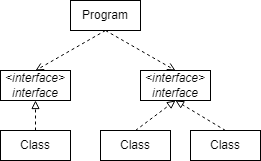

The diagram above was exported from draw.io. Its source (the exported page's mxGraphModel, read from the mxfile embedded in the PNG):
<mxGraphModel dx="1050" dy="573" grid="1" gridSize="10" guides="1" tooltips="1" connect="1" arrows="1" fold="1" page="1" pageScale="1" pageWidth="827" pageHeight="1169" math="0" shadow="0">
  <root>
    <mxCell id="WIyWlLk6GJQsqaUBKTNV-0" />
    <mxCell id="WIyWlLk6GJQsqaUBKTNV-1" parent="WIyWlLk6GJQsqaUBKTNV-0" />
    <mxCell id="UZjN9YzEbULmpSF5MGo8-131" value="Program" style="rounded=0;whiteSpace=wrap;html=1;" vertex="1" parent="WIyWlLk6GJQsqaUBKTNV-1">
      <mxGeometry x="330" y="110" width="70" height="30" as="geometry" />
    </mxCell>
    <mxCell id="UZjN9YzEbULmpSF5MGo8-132" value="&amp;lt;interface&amp;gt;&lt;br&gt;interface" style="rounded=0;whiteSpace=wrap;html=1;fontStyle=2" vertex="1" parent="WIyWlLk6GJQsqaUBKTNV-1">
      <mxGeometry x="260" y="180" width="70" height="30" as="geometry" />
    </mxCell>
    <mxCell id="UZjN9YzEbULmpSF5MGo8-134" value="Class" style="rounded=0;whiteSpace=wrap;html=1;" vertex="1" parent="WIyWlLk6GJQsqaUBKTNV-1">
      <mxGeometry x="260" y="240" width="70" height="30" as="geometry" />
    </mxCell>
    <mxCell id="UZjN9YzEbULmpSF5MGo8-137" value="" style="endArrow=open;html=1;rounded=0;exitX=0.5;exitY=1;exitDx=0;exitDy=0;entryX=0.5;entryY=0;entryDx=0;entryDy=0;endFill=0;dashed=1;" edge="1" parent="WIyWlLk6GJQsqaUBKTNV-1" source="UZjN9YzEbULmpSF5MGo8-131" target="UZjN9YzEbULmpSF5MGo8-132">
      <mxGeometry width="50" height="50" relative="1" as="geometry">
        <mxPoint x="380" y="350" as="sourcePoint" />
        <mxPoint x="430" y="300" as="targetPoint" />
      </mxGeometry>
    </mxCell>
    <mxCell id="UZjN9YzEbULmpSF5MGo8-138" value="" style="endArrow=open;html=1;rounded=0;exitX=0.5;exitY=1;exitDx=0;exitDy=0;entryX=0.5;entryY=0;entryDx=0;entryDy=0;endFill=0;dashed=1;" edge="1" parent="WIyWlLk6GJQsqaUBKTNV-1" source="UZjN9YzEbULmpSF5MGo8-131">
      <mxGeometry width="50" height="50" relative="1" as="geometry">
        <mxPoint x="375" y="150" as="sourcePoint" />
        <mxPoint x="435" y="180" as="targetPoint" />
      </mxGeometry>
    </mxCell>
    <mxCell id="UZjN9YzEbULmpSF5MGo8-144" value="&amp;lt;interface&amp;gt;&lt;br&gt;interface" style="rounded=0;whiteSpace=wrap;html=1;fontStyle=2" vertex="1" parent="WIyWlLk6GJQsqaUBKTNV-1">
      <mxGeometry x="400" y="180" width="70" height="30" as="geometry" />
    </mxCell>
    <mxCell id="UZjN9YzEbULmpSF5MGo8-146" value="Class" style="rounded=0;whiteSpace=wrap;html=1;" vertex="1" parent="WIyWlLk6GJQsqaUBKTNV-1">
      <mxGeometry x="360" y="240" width="70" height="30" as="geometry" />
    </mxCell>
    <mxCell id="UZjN9YzEbULmpSF5MGo8-147" value="Class" style="rounded=0;whiteSpace=wrap;html=1;" vertex="1" parent="WIyWlLk6GJQsqaUBKTNV-1">
      <mxGeometry x="450" y="240" width="70" height="30" as="geometry" />
    </mxCell>
    <mxCell id="UZjN9YzEbULmpSF5MGo8-148" value="" style="endArrow=block;html=1;rounded=0;entryX=0.5;entryY=1;entryDx=0;entryDy=0;exitX=0.5;exitY=0;exitDx=0;exitDy=0;endFill=0;dashed=1;" edge="1" parent="WIyWlLk6GJQsqaUBKTNV-1" source="UZjN9YzEbULmpSF5MGo8-134" target="UZjN9YzEbULmpSF5MGo8-132">
      <mxGeometry width="50" height="50" relative="1" as="geometry">
        <mxPoint x="380" y="440" as="sourcePoint" />
        <mxPoint x="430" y="390" as="targetPoint" />
      </mxGeometry>
    </mxCell>
    <mxCell id="UZjN9YzEbULmpSF5MGo8-149" value="" style="endArrow=block;html=1;rounded=0;entryX=0.5;entryY=1;entryDx=0;entryDy=0;exitX=0.5;exitY=0;exitDx=0;exitDy=0;endFill=0;dashed=1;" edge="1" parent="WIyWlLk6GJQsqaUBKTNV-1" source="UZjN9YzEbULmpSF5MGo8-146" target="UZjN9YzEbULmpSF5MGo8-144">
      <mxGeometry width="50" height="50" relative="1" as="geometry">
        <mxPoint x="305" y="250" as="sourcePoint" />
        <mxPoint x="305" y="220" as="targetPoint" />
      </mxGeometry>
    </mxCell>
    <mxCell id="UZjN9YzEbULmpSF5MGo8-150" value="" style="endArrow=block;html=1;rounded=0;entryX=0.5;entryY=1;entryDx=0;entryDy=0;exitX=0.5;exitY=0;exitDx=0;exitDy=0;endFill=0;dashed=1;" edge="1" parent="WIyWlLk6GJQsqaUBKTNV-1" source="UZjN9YzEbULmpSF5MGo8-147" target="UZjN9YzEbULmpSF5MGo8-144">
      <mxGeometry width="50" height="50" relative="1" as="geometry">
        <mxPoint x="315" y="260" as="sourcePoint" />
        <mxPoint x="315" y="230" as="targetPoint" />
      </mxGeometry>
    </mxCell>
  </root>
</mxGraphModel>